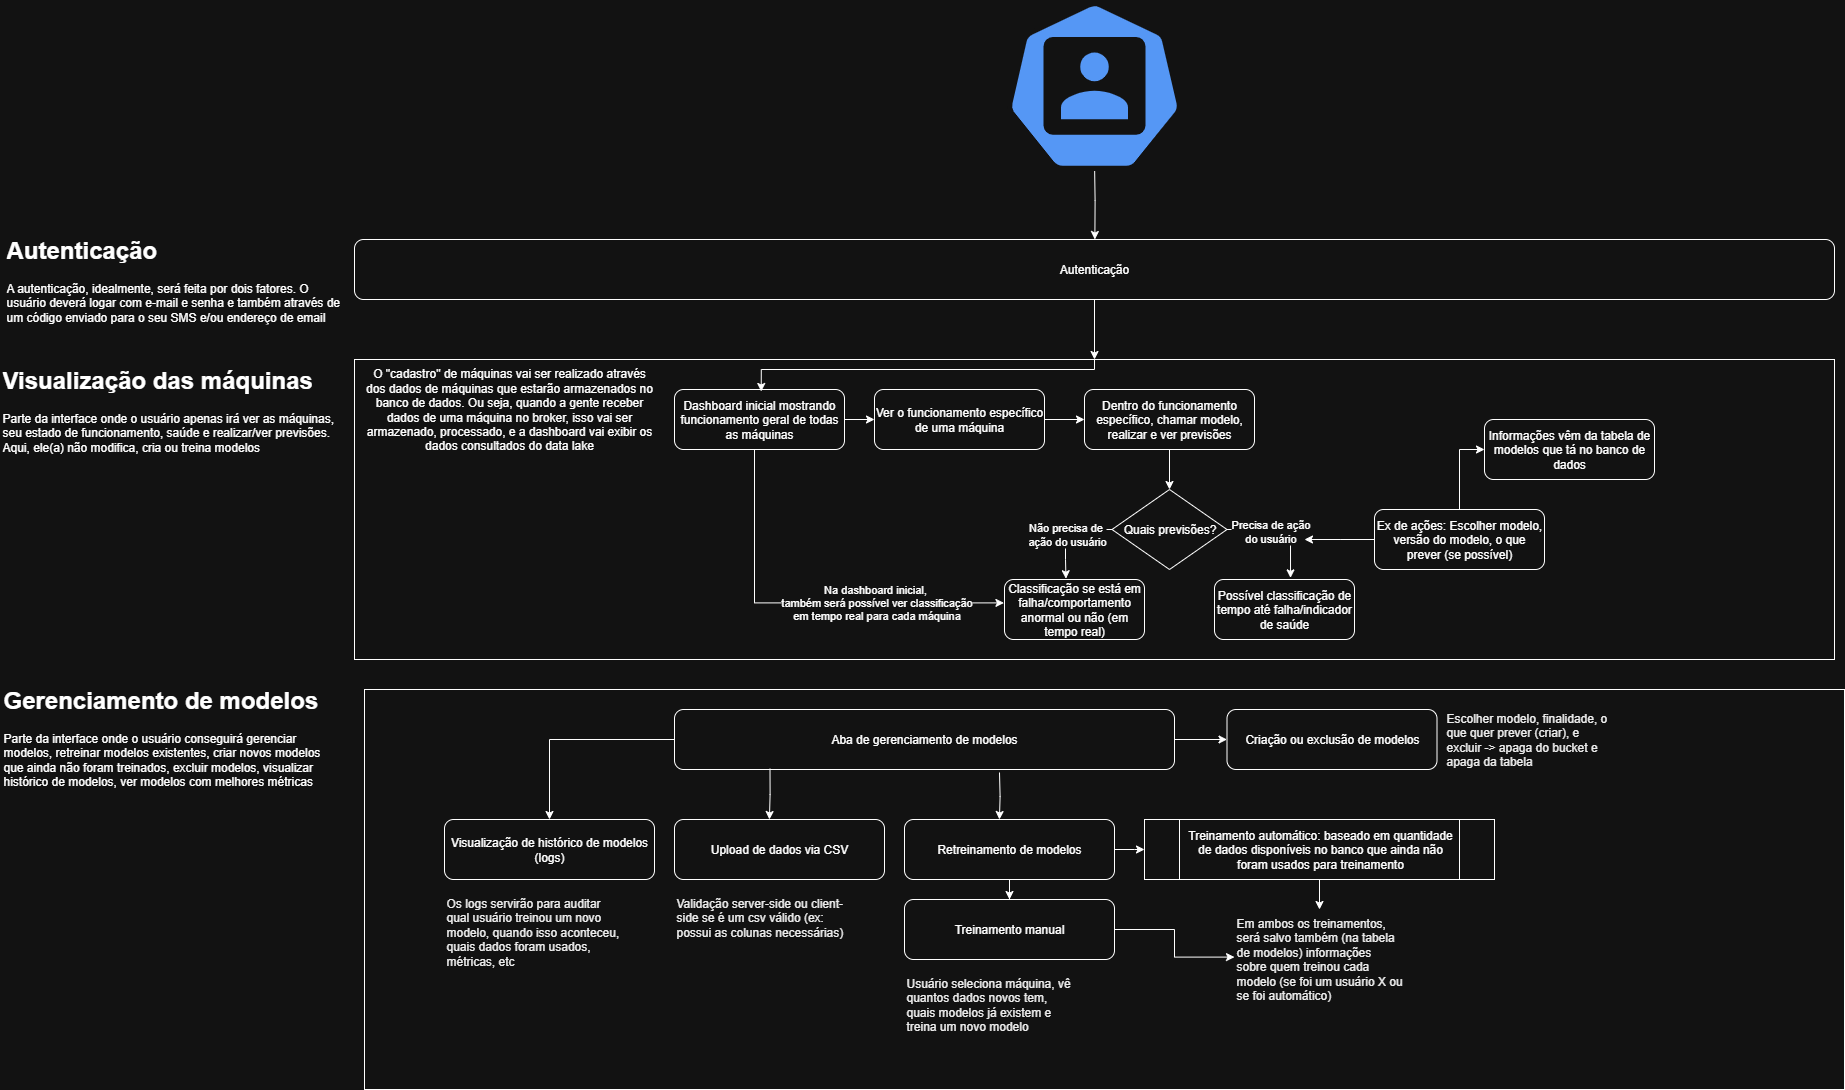

The diagram above was exported from draw.io. Its source (the exported page's mxGraphModel, read from the mxfile embedded in the PNG):
<mxGraphModel dx="3551" dy="2819" grid="1" gridSize="10" guides="1" tooltips="1" connect="1" arrows="1" fold="1" page="1" pageScale="1" pageWidth="827" pageHeight="1169" math="0" shadow="0">
  <root>
    <mxCell id="0" />
    <mxCell id="1" parent="0" />
    <mxCell id="uwEkuRIho3Iruc9VimV4-49" value="" style="rounded=0;whiteSpace=wrap;html=1;fillColor=none;" parent="1" vertex="1">
      <mxGeometry x="-220" y="350" width="1480" height="400" as="geometry" />
    </mxCell>
    <mxCell id="uwEkuRIho3Iruc9VimV4-26" value="" style="rounded=0;whiteSpace=wrap;html=1;fillColor=none;" parent="1" vertex="1">
      <mxGeometry x="-230" y="20" width="1480" height="300" as="geometry" />
    </mxCell>
    <mxCell id="uwEkuRIho3Iruc9VimV4-6" style="edgeStyle=orthogonalEdgeStyle;rounded=0;orthogonalLoop=1;jettySize=auto;html=1;entryX=0;entryY=0.5;entryDx=0;entryDy=0;" parent="1" source="uwEkuRIho3Iruc9VimV4-2" target="uwEkuRIho3Iruc9VimV4-3" edge="1">
      <mxGeometry relative="1" as="geometry" />
    </mxCell>
    <mxCell id="uwEkuRIho3Iruc9VimV4-2" value="Dashboard inicial mostrando funcionamento geral de todas as máquinas" style="rounded=1;whiteSpace=wrap;html=1;" parent="1" vertex="1">
      <mxGeometry x="90" y="50" width="170" height="60" as="geometry" />
    </mxCell>
    <mxCell id="uwEkuRIho3Iruc9VimV4-5" style="edgeStyle=orthogonalEdgeStyle;rounded=0;orthogonalLoop=1;jettySize=auto;html=1;entryX=0;entryY=0.5;entryDx=0;entryDy=0;" parent="1" source="uwEkuRIho3Iruc9VimV4-3" target="uwEkuRIho3Iruc9VimV4-4" edge="1">
      <mxGeometry relative="1" as="geometry" />
    </mxCell>
    <mxCell id="uwEkuRIho3Iruc9VimV4-3" value="Ver o funcionamento específico de uma máquina" style="rounded=1;whiteSpace=wrap;html=1;" parent="1" vertex="1">
      <mxGeometry x="290" y="50" width="170" height="60" as="geometry" />
    </mxCell>
    <mxCell id="uwEkuRIho3Iruc9VimV4-17" style="edgeStyle=orthogonalEdgeStyle;rounded=0;orthogonalLoop=1;jettySize=auto;html=1;entryX=0.5;entryY=0;entryDx=0;entryDy=0;" parent="1" source="uwEkuRIho3Iruc9VimV4-4" target="uwEkuRIho3Iruc9VimV4-9" edge="1">
      <mxGeometry relative="1" as="geometry" />
    </mxCell>
    <mxCell id="uwEkuRIho3Iruc9VimV4-4" value="Dentro do funcionamento específico, chamar modelo, realizar e ver previsões" style="rounded=1;whiteSpace=wrap;html=1;" parent="1" vertex="1">
      <mxGeometry x="500" y="50" width="170" height="60" as="geometry" />
    </mxCell>
    <mxCell id="uwEkuRIho3Iruc9VimV4-9" value="Quais previsões?" style="rhombus;whiteSpace=wrap;html=1;" parent="1" vertex="1">
      <mxGeometry x="527.5" y="150" width="115" height="80" as="geometry" />
    </mxCell>
    <mxCell id="uwEkuRIho3Iruc9VimV4-10" value="Classificação se está em falha/comportamento anormal ou não (em tempo real)" style="rounded=1;whiteSpace=wrap;html=1;" parent="1" vertex="1">
      <mxGeometry x="420" y="240" width="140" height="60" as="geometry" />
    </mxCell>
    <mxCell id="uwEkuRIho3Iruc9VimV4-12" value="Possível classificação de tempo até falha/indicador de saúde" style="rounded=1;whiteSpace=wrap;html=1;" parent="1" vertex="1">
      <mxGeometry x="630" y="240" width="140" height="60" as="geometry" />
    </mxCell>
    <mxCell id="uwEkuRIho3Iruc9VimV4-13" style="edgeStyle=orthogonalEdgeStyle;rounded=0;orthogonalLoop=1;jettySize=auto;html=1;entryX=0.439;entryY=-0.013;entryDx=0;entryDy=0;entryPerimeter=0;" parent="1" source="uwEkuRIho3Iruc9VimV4-9" target="uwEkuRIho3Iruc9VimV4-10" edge="1">
      <mxGeometry relative="1" as="geometry">
        <Array as="points">
          <mxPoint x="481" y="190" />
          <mxPoint x="481" y="220" />
          <mxPoint x="482" y="220" />
        </Array>
      </mxGeometry>
    </mxCell>
    <mxCell id="uwEkuRIho3Iruc9VimV4-18" value="Não precisa de&lt;div&gt;&amp;nbsp;ação do usuário&lt;/div&gt;" style="edgeLabel;html=1;align=center;verticalAlign=middle;resizable=0;points=[];" parent="uwEkuRIho3Iruc9VimV4-13" connectable="0" vertex="1">
      <mxGeometry x="0.0308" y="-1" relative="1" as="geometry">
        <mxPoint as="offset" />
      </mxGeometry>
    </mxCell>
    <mxCell id="uwEkuRIho3Iruc9VimV4-15" style="edgeStyle=orthogonalEdgeStyle;rounded=0;orthogonalLoop=1;jettySize=auto;html=1;entryX=0.543;entryY=-0.027;entryDx=0;entryDy=0;entryPerimeter=0;" parent="1" source="uwEkuRIho3Iruc9VimV4-9" target="uwEkuRIho3Iruc9VimV4-12" edge="1">
      <mxGeometry relative="1" as="geometry">
        <Array as="points">
          <mxPoint x="706" y="190" />
        </Array>
      </mxGeometry>
    </mxCell>
    <mxCell id="uwEkuRIho3Iruc9VimV4-19" value="Precisa de ação&lt;div&gt;do usuário&lt;/div&gt;" style="edgeLabel;html=1;align=center;verticalAlign=middle;resizable=0;points=[];" parent="uwEkuRIho3Iruc9VimV4-15" connectable="0" vertex="1">
      <mxGeometry x="-0.236" y="-1" relative="1" as="geometry">
        <mxPoint as="offset" />
      </mxGeometry>
    </mxCell>
    <mxCell id="uwEkuRIho3Iruc9VimV4-20" style="edgeStyle=orthogonalEdgeStyle;rounded=0;orthogonalLoop=1;jettySize=auto;html=1;entryX=-0.004;entryY=0.39;entryDx=0;entryDy=0;entryPerimeter=0;" parent="1" source="uwEkuRIho3Iruc9VimV4-2" target="uwEkuRIho3Iruc9VimV4-10" edge="1">
      <mxGeometry relative="1" as="geometry">
        <Array as="points">
          <mxPoint x="170" y="263" />
        </Array>
      </mxGeometry>
    </mxCell>
    <mxCell id="uwEkuRIho3Iruc9VimV4-21" value="Na dashboard inicial,&amp;nbsp;&lt;div&gt;também será possível ver classificação&lt;/div&gt;&lt;div&gt;em tempo real para cada máquina&lt;/div&gt;" style="edgeLabel;html=1;align=center;verticalAlign=middle;resizable=0;points=[];" parent="uwEkuRIho3Iruc9VimV4-20" connectable="0" vertex="1">
      <mxGeometry x="0.3578" y="1" relative="1" as="geometry">
        <mxPoint as="offset" />
      </mxGeometry>
    </mxCell>
    <mxCell id="uwEkuRIho3Iruc9VimV4-24" value="O &quot;cadastro&quot; de máquinas vai ser realizado através dos dados de máquinas que estarão armazenados no banco de dados. Ou seja, quando a gente receber dados de uma máquina no broker, isso vai ser armazenado, processado, e a dashboard vai exibir os dados consultados do data lake" style="text;html=1;align=center;verticalAlign=middle;whiteSpace=wrap;rounded=0;" parent="1" vertex="1">
      <mxGeometry x="-220" y="20" width="290" height="100" as="geometry" />
    </mxCell>
    <mxCell id="uwEkuRIho3Iruc9VimV4-28" value="&lt;h1 style=&quot;margin-top: 0px;&quot;&gt;&lt;span style=&quot;background-color: transparent; color: light-dark(rgb(0, 0, 0), rgb(255, 255, 255));&quot;&gt;Visualização das máquinas&lt;/span&gt;&lt;/h1&gt;&lt;div&gt;Parte da interface onde o usuário apenas irá ver as máquinas, seu estado de funcionamento, saúde e realizar/ver previsões. Aqui, ele(a) não modifica, cria ou treina modelos&lt;/div&gt;" style="text;html=1;whiteSpace=wrap;overflow=hidden;rounded=0;" parent="1" vertex="1">
      <mxGeometry x="-584" y="20" width="340" height="120" as="geometry" />
    </mxCell>
    <mxCell id="uwEkuRIho3Iruc9VimV4-54" style="edgeStyle=orthogonalEdgeStyle;rounded=0;orthogonalLoop=1;jettySize=auto;html=1;" parent="1" source="uwEkuRIho3Iruc9VimV4-33" target="uwEkuRIho3Iruc9VimV4-52" edge="1">
      <mxGeometry relative="1" as="geometry" />
    </mxCell>
    <mxCell id="uwEkuRIho3Iruc9VimV4-75" style="edgeStyle=orthogonalEdgeStyle;rounded=0;orthogonalLoop=1;jettySize=auto;html=1;" parent="1" source="uwEkuRIho3Iruc9VimV4-33" target="uwEkuRIho3Iruc9VimV4-74" edge="1">
      <mxGeometry relative="1" as="geometry" />
    </mxCell>
    <mxCell id="uwEkuRIho3Iruc9VimV4-33" value="Aba de gerenciamento de modelos" style="rounded=1;whiteSpace=wrap;html=1;" parent="1" vertex="1">
      <mxGeometry x="90" y="370" width="500" height="60" as="geometry" />
    </mxCell>
    <mxCell id="uwEkuRIho3Iruc9VimV4-36" style="edgeStyle=orthogonalEdgeStyle;rounded=0;orthogonalLoop=1;jettySize=auto;html=1;" parent="1" source="uwEkuRIho3Iruc9VimV4-35" edge="1">
      <mxGeometry relative="1" as="geometry">
        <mxPoint x="720" y="200" as="targetPoint" />
      </mxGeometry>
    </mxCell>
    <mxCell id="uwEkuRIho3Iruc9VimV4-38" style="edgeStyle=orthogonalEdgeStyle;rounded=0;orthogonalLoop=1;jettySize=auto;html=1;entryX=0;entryY=0.5;entryDx=0;entryDy=0;" parent="1" source="uwEkuRIho3Iruc9VimV4-35" target="uwEkuRIho3Iruc9VimV4-37" edge="1">
      <mxGeometry relative="1" as="geometry" />
    </mxCell>
    <mxCell id="uwEkuRIho3Iruc9VimV4-35" value="Ex de ações: Escolher modelo, versão do modelo, o que prever (se possível)" style="rounded=1;whiteSpace=wrap;html=1;" parent="1" vertex="1">
      <mxGeometry x="790" y="170" width="170" height="60" as="geometry" />
    </mxCell>
    <mxCell id="uwEkuRIho3Iruc9VimV4-37" value="Informações vêm da tabela de modelos que tá no banco de dados" style="rounded=1;whiteSpace=wrap;html=1;" parent="1" vertex="1">
      <mxGeometry x="900" y="80" width="170" height="60" as="geometry" />
    </mxCell>
    <mxCell id="uwEkuRIho3Iruc9VimV4-39" value="Upload de dados via CSV" style="rounded=1;whiteSpace=wrap;html=1;" parent="1" vertex="1">
      <mxGeometry x="90" y="480" width="210" height="60" as="geometry" />
    </mxCell>
    <mxCell id="uwEkuRIho3Iruc9VimV4-40" style="edgeStyle=orthogonalEdgeStyle;rounded=0;orthogonalLoop=1;jettySize=auto;html=1;entryX=0.452;entryY=0;entryDx=0;entryDy=0;entryPerimeter=0;exitX=0.191;exitY=0.987;exitDx=0;exitDy=0;exitPerimeter=0;" parent="1" source="uwEkuRIho3Iruc9VimV4-33" target="uwEkuRIho3Iruc9VimV4-39" edge="1">
      <mxGeometry relative="1" as="geometry" />
    </mxCell>
    <mxCell id="uwEkuRIho3Iruc9VimV4-44" style="edgeStyle=orthogonalEdgeStyle;rounded=0;orthogonalLoop=1;jettySize=auto;html=1;entryX=0.5;entryY=0;entryDx=0;entryDy=0;" parent="1" source="uwEkuRIho3Iruc9VimV4-41" target="uwEkuRIho3Iruc9VimV4-43" edge="1">
      <mxGeometry relative="1" as="geometry" />
    </mxCell>
    <mxCell id="uwEkuRIho3Iruc9VimV4-47" style="edgeStyle=orthogonalEdgeStyle;rounded=0;orthogonalLoop=1;jettySize=auto;html=1;entryX=0;entryY=0.5;entryDx=0;entryDy=0;" parent="1" source="uwEkuRIho3Iruc9VimV4-41" edge="1">
      <mxGeometry relative="1" as="geometry">
        <mxPoint x="560" y="510" as="targetPoint" />
      </mxGeometry>
    </mxCell>
    <mxCell id="uwEkuRIho3Iruc9VimV4-41" value="Retreinamento de modelos" style="rounded=1;whiteSpace=wrap;html=1;" parent="1" vertex="1">
      <mxGeometry x="320" y="480" width="210" height="60" as="geometry" />
    </mxCell>
    <mxCell id="uwEkuRIho3Iruc9VimV4-42" style="edgeStyle=orthogonalEdgeStyle;rounded=0;orthogonalLoop=1;jettySize=auto;html=1;entryX=0.452;entryY=0;entryDx=0;entryDy=0;entryPerimeter=0;exitX=0.19;exitY=1.044;exitDx=0;exitDy=0;exitPerimeter=0;" parent="1" target="uwEkuRIho3Iruc9VimV4-41" edge="1">
      <mxGeometry relative="1" as="geometry">
        <mxPoint x="415" y="433" as="sourcePoint" />
      </mxGeometry>
    </mxCell>
    <mxCell id="uwEkuRIho3Iruc9VimV4-58" style="edgeStyle=orthogonalEdgeStyle;rounded=0;orthogonalLoop=1;jettySize=auto;html=1;" parent="1" source="uwEkuRIho3Iruc9VimV4-43" target="uwEkuRIho3Iruc9VimV4-57" edge="1">
      <mxGeometry relative="1" as="geometry" />
    </mxCell>
    <mxCell id="uwEkuRIho3Iruc9VimV4-43" value="Treinamento manual" style="rounded=1;whiteSpace=wrap;html=1;" parent="1" vertex="1">
      <mxGeometry x="320" y="560" width="210" height="60" as="geometry" />
    </mxCell>
    <mxCell id="uwEkuRIho3Iruc9VimV4-45" value="&lt;span style=&quot;color: rgb(0, 0, 0); font-family: Helvetica; font-size: 12px; font-style: normal; font-variant-ligatures: normal; font-variant-caps: normal; font-weight: 400; letter-spacing: normal; orphans: 2; text-align: center; text-indent: 0px; text-transform: none; widows: 2; word-spacing: 0px; -webkit-text-stroke-width: 0px; white-space: normal; text-decoration-thickness: initial; text-decoration-style: initial; text-decoration-color: initial; float: none; display: inline !important;&quot;&gt;Usuário seleciona máquina, vê quantos dados novos tem, quais modelos já existem e treina um novo modelo&lt;/span&gt;" style="text;whiteSpace=wrap;html=1;" parent="1" vertex="1">
      <mxGeometry x="320" y="630" width="170" height="70" as="geometry" />
    </mxCell>
    <mxCell id="uwEkuRIho3Iruc9VimV4-59" style="edgeStyle=orthogonalEdgeStyle;rounded=0;orthogonalLoop=1;jettySize=auto;html=1;" parent="1" source="uwEkuRIho3Iruc9VimV4-48" target="uwEkuRIho3Iruc9VimV4-57" edge="1">
      <mxGeometry relative="1" as="geometry" />
    </mxCell>
    <mxCell id="uwEkuRIho3Iruc9VimV4-48" value="Treinamento automático: baseado em quantidade de dados disponíveis no banco que ainda não foram usados para treinamento" style="shape=process;whiteSpace=wrap;html=1;backgroundOutline=1;" parent="1" vertex="1">
      <mxGeometry x="560" y="480" width="350" height="60" as="geometry" />
    </mxCell>
    <mxCell id="uwEkuRIho3Iruc9VimV4-50" value="&lt;h1 style=&quot;margin-top: 0px;&quot;&gt;&lt;span style=&quot;background-color: transparent; color: light-dark(rgb(0, 0, 0), rgb(255, 255, 255));&quot;&gt;Gerenciamento de modelos&lt;/span&gt;&lt;/h1&gt;&lt;div&gt;Parte da interface onde o usuário conseguirá gerenciar modelos, retreinar modelos existentes, criar novos modelos que ainda não foram treinados, excluir modelos, visualizar histórico de modelos, ver modelos com melhores métricas&lt;/div&gt;" style="text;html=1;whiteSpace=wrap;overflow=hidden;rounded=0;" parent="1" vertex="1">
      <mxGeometry x="-583" y="340" width="340" height="120" as="geometry" />
    </mxCell>
    <mxCell id="uwEkuRIho3Iruc9VimV4-52" value="Visualização de histórico de modelos (logs)" style="rounded=1;whiteSpace=wrap;html=1;" parent="1" vertex="1">
      <mxGeometry x="-140" y="480" width="210" height="60" as="geometry" />
    </mxCell>
    <mxCell id="uwEkuRIho3Iruc9VimV4-55" value="&lt;span style=&quot;color: rgb(0, 0, 0); font-family: Helvetica; font-size: 12px; font-style: normal; font-variant-ligatures: normal; font-variant-caps: normal; font-weight: 400; letter-spacing: normal; orphans: 2; text-align: center; text-indent: 0px; text-transform: none; widows: 2; word-spacing: 0px; -webkit-text-stroke-width: 0px; white-space: normal; text-decoration-thickness: initial; text-decoration-style: initial; text-decoration-color: initial; float: none; display: inline !important;&quot;&gt;Os logs servirão para auditar qual usuário treinou um novo modelo, quando isso aconteceu, quais dados foram usados, métricas, etc&lt;/span&gt;" style="text;whiteSpace=wrap;html=1;" parent="1" vertex="1">
      <mxGeometry x="-140" y="550" width="180" height="80" as="geometry" />
    </mxCell>
    <mxCell id="uwEkuRIho3Iruc9VimV4-57" value="&lt;span style=&quot;color: rgb(0, 0, 0); font-family: Helvetica; font-size: 12px; font-style: normal; font-variant-ligatures: normal; font-variant-caps: normal; font-weight: 400; letter-spacing: normal; orphans: 2; text-align: center; text-indent: 0px; text-transform: none; widows: 2; word-spacing: 0px; -webkit-text-stroke-width: 0px; white-space: normal; text-decoration-thickness: initial; text-decoration-style: initial; text-decoration-color: initial; float: none; display: inline !important;&quot;&gt;Em ambos os treinamentos, será salvo também (na tabela de modelos) informações sobre quem treinou cada modelo (se foi um usuário X ou se foi automático)&lt;/span&gt;" style="text;whiteSpace=wrap;html=1;" parent="1" vertex="1">
      <mxGeometry x="650" y="570" width="170" height="95" as="geometry" />
    </mxCell>
    <mxCell id="uwEkuRIho3Iruc9VimV4-60" value="&lt;span style=&quot;color: rgb(0, 0, 0); font-family: Helvetica; font-size: 12px; font-style: normal; font-variant-ligatures: normal; font-variant-caps: normal; font-weight: 400; letter-spacing: normal; orphans: 2; text-align: center; text-indent: 0px; text-transform: none; widows: 2; word-spacing: 0px; -webkit-text-stroke-width: 0px; white-space: normal; text-decoration-thickness: initial; text-decoration-style: initial; text-decoration-color: initial; float: none; display: inline !important;&quot;&gt;Validação server-side ou client-side se é um csv válido (ex: possui as colunas necessárias)&lt;/span&gt;" style="text;whiteSpace=wrap;html=1;" parent="1" vertex="1">
      <mxGeometry x="90" y="550" width="180" height="60" as="geometry" />
    </mxCell>
    <mxCell id="uwEkuRIho3Iruc9VimV4-69" style="edgeStyle=orthogonalEdgeStyle;rounded=0;orthogonalLoop=1;jettySize=auto;html=1;entryX=0.5;entryY=0;entryDx=0;entryDy=0;" parent="1" source="uwEkuRIho3Iruc9VimV4-62" target="uwEkuRIho3Iruc9VimV4-26" edge="1">
      <mxGeometry relative="1" as="geometry" />
    </mxCell>
    <mxCell id="uwEkuRIho3Iruc9VimV4-62" value="Autenticação" style="rounded=1;whiteSpace=wrap;html=1;" parent="1" vertex="1">
      <mxGeometry x="-230" y="-100" width="1480" height="60" as="geometry" />
    </mxCell>
    <mxCell id="uwEkuRIho3Iruc9VimV4-66" style="edgeStyle=orthogonalEdgeStyle;rounded=0;orthogonalLoop=1;jettySize=auto;html=1;entryX=0.507;entryY=-0.024;entryDx=0;entryDy=0;entryPerimeter=0;" parent="1" edge="1">
      <mxGeometry relative="1" as="geometry">
        <mxPoint x="510" y="-178.56" as="sourcePoint" />
        <mxPoint x="510.3600000000001" y="-99.99999999999983" as="targetPoint" />
      </mxGeometry>
    </mxCell>
    <mxCell id="uwEkuRIho3Iruc9VimV4-68" value="" style="aspect=fixed;sketch=0;html=1;dashed=0;whitespace=wrap;verticalLabelPosition=bottom;verticalAlign=top;fillColor=#2875E2;strokeColor=#ffffff;points=[[0.005,0.63,0],[0.1,0.2,0],[0.9,0.2,0],[0.5,0,0],[0.995,0.63,0],[0.72,0.99,0],[0.5,1,0],[0.28,0.99,0]];shape=mxgraph.kubernetes.icon2;prIcon=user" parent="1" vertex="1">
      <mxGeometry x="421.46" y="-338.56" width="177.08" height="170" as="geometry" />
    </mxCell>
    <mxCell id="uwEkuRIho3Iruc9VimV4-70" value="&lt;h1 style=&quot;margin-top: 0px;&quot;&gt;Autenticação&lt;/h1&gt;&lt;div&gt;A autenticação, idealmente, será feita por dois fatores. O usuário deverá logar com e-mail e senha e também através de um código enviado para o seu SMS e/ou endereço de email&lt;/div&gt;" style="text;html=1;whiteSpace=wrap;overflow=hidden;rounded=0;" parent="1" vertex="1">
      <mxGeometry x="-580" y="-110" width="340" height="120" as="geometry" />
    </mxCell>
    <mxCell id="uwEkuRIho3Iruc9VimV4-72" style="edgeStyle=orthogonalEdgeStyle;rounded=0;orthogonalLoop=1;jettySize=auto;html=1;exitX=0.5;exitY=0;exitDx=0;exitDy=0;entryX=0.51;entryY=0.033;entryDx=0;entryDy=0;entryPerimeter=0;" parent="1" source="uwEkuRIho3Iruc9VimV4-26" target="uwEkuRIho3Iruc9VimV4-2" edge="1">
      <mxGeometry relative="1" as="geometry">
        <Array as="points">
          <mxPoint x="510" y="30" />
          <mxPoint x="177" y="30" />
        </Array>
      </mxGeometry>
    </mxCell>
    <mxCell id="uwEkuRIho3Iruc9VimV4-74" value="Criação ou exclusão de modelos" style="rounded=1;whiteSpace=wrap;html=1;" parent="1" vertex="1">
      <mxGeometry x="642.5" y="370" width="210" height="60" as="geometry" />
    </mxCell>
    <mxCell id="uwEkuRIho3Iruc9VimV4-76" value="&lt;span style=&quot;color: rgb(0, 0, 0); font-family: Helvetica; font-size: 12px; font-style: normal; font-variant-ligatures: normal; font-variant-caps: normal; font-weight: 400; letter-spacing: normal; orphans: 2; text-align: center; text-indent: 0px; text-transform: none; widows: 2; word-spacing: 0px; -webkit-text-stroke-width: 0px; white-space: normal; text-decoration-thickness: initial; text-decoration-style: initial; text-decoration-color: initial; float: none; display: inline !important;&quot;&gt;Escolher modelo, finalidade, o que quer prever (criar), e excluir -&amp;gt; apaga do bucket e apaga da tabela&lt;/span&gt;" style="text;whiteSpace=wrap;html=1;" parent="1" vertex="1">
      <mxGeometry x="860" y="365" width="170" height="70" as="geometry" />
    </mxCell>
  </root>
</mxGraphModel>